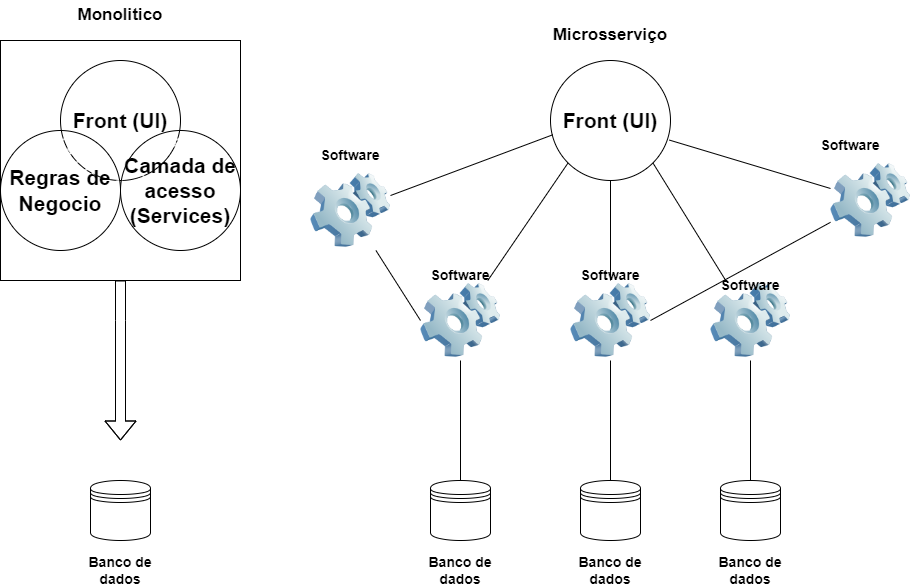

The diagram above was exported from draw.io. Its source (the exported page's mxGraphModel, read from the mxfile embedded in the PNG):
<mxGraphModel dx="1167" dy="628" grid="1" gridSize="10" guides="1" tooltips="1" connect="1" arrows="1" fold="1" page="1" pageScale="1" pageWidth="827" pageHeight="1169" math="0" shadow="0">
  <root>
    <mxCell id="0" />
    <mxCell id="1" parent="0" />
    <mxCell id="KgWAD1sYe74IZ3uvXZwB-1" value="&lt;b&gt;&lt;font style=&quot;font-size: 21px;&quot;&gt;Front (UI)&lt;/font&gt;&lt;/b&gt;" style="ellipse;whiteSpace=wrap;html=1;aspect=fixed;" vertex="1" parent="1">
      <mxGeometry x="580" y="60" width="120" height="120" as="geometry" />
    </mxCell>
    <mxCell id="KgWAD1sYe74IZ3uvXZwB-2" value="&lt;b&gt;&lt;font style=&quot;font-size: 21px;&quot;&gt;Front (UI)&lt;/font&gt;&lt;/b&gt;" style="ellipse;whiteSpace=wrap;html=1;aspect=fixed;fillStyle=zigzag-line;" vertex="1" parent="1">
      <mxGeometry x="90" y="60" width="120" height="120" as="geometry" />
    </mxCell>
    <mxCell id="KgWAD1sYe74IZ3uvXZwB-3" value="&lt;b&gt;&lt;font style=&quot;font-size: 21px;&quot;&gt;Camada de acesso (Services)&lt;/font&gt;&lt;/b&gt;" style="ellipse;whiteSpace=wrap;html=1;aspect=fixed;gradientColor=none;fillColor=default;fillStyle=zigzag-line;" vertex="1" parent="1">
      <mxGeometry x="150" y="130" width="120" height="120" as="geometry" />
    </mxCell>
    <mxCell id="KgWAD1sYe74IZ3uvXZwB-4" value="&lt;span style=&quot;font-size: 21px;&quot;&gt;&lt;b&gt;Regras de Negocio&lt;/b&gt;&lt;/span&gt;" style="ellipse;whiteSpace=wrap;html=1;aspect=fixed;fillStyle=zigzag-line;" vertex="1" parent="1">
      <mxGeometry x="30" y="130" width="120" height="120" as="geometry" />
    </mxCell>
    <mxCell id="KgWAD1sYe74IZ3uvXZwB-5" value="" style="whiteSpace=wrap;html=1;aspect=fixed;fillColor=none;" vertex="1" parent="1">
      <mxGeometry x="30" y="40" width="240" height="240" as="geometry" />
    </mxCell>
    <mxCell id="KgWAD1sYe74IZ3uvXZwB-6" value="" style="shape=flexArrow;endArrow=classic;html=1;rounded=0;exitX=0.5;exitY=1;exitDx=0;exitDy=0;" edge="1" parent="1" source="KgWAD1sYe74IZ3uvXZwB-5">
      <mxGeometry width="50" height="50" relative="1" as="geometry">
        <mxPoint x="390" y="310" as="sourcePoint" />
        <mxPoint x="150" y="440" as="targetPoint" />
        <Array as="points">
          <mxPoint x="150" y="320" />
        </Array>
      </mxGeometry>
    </mxCell>
    <mxCell id="KgWAD1sYe74IZ3uvXZwB-8" value="" style="shape=datastore;whiteSpace=wrap;html=1;" vertex="1" parent="1">
      <mxGeometry x="120" y="480" width="60" height="60" as="geometry" />
    </mxCell>
    <mxCell id="KgWAD1sYe74IZ3uvXZwB-9" value="" style="image;html=1;image=img/lib/clip_art/computers/Software_128x128.png" vertex="1" parent="1">
      <mxGeometry x="340" y="170" width="80" height="80" as="geometry" />
    </mxCell>
    <mxCell id="KgWAD1sYe74IZ3uvXZwB-34" style="rounded=0;orthogonalLoop=1;jettySize=auto;html=1;entryX=0;entryY=1;entryDx=0;entryDy=0;endArrow=none;endFill=0;" edge="1" parent="1" source="KgWAD1sYe74IZ3uvXZwB-10" target="KgWAD1sYe74IZ3uvXZwB-1">
      <mxGeometry relative="1" as="geometry" />
    </mxCell>
    <mxCell id="KgWAD1sYe74IZ3uvXZwB-10" value="" style="image;html=1;image=img/lib/clip_art/computers/Software_128x128.png" vertex="1" parent="1">
      <mxGeometry x="450" y="280" width="80" height="80" as="geometry" />
    </mxCell>
    <mxCell id="KgWAD1sYe74IZ3uvXZwB-32" style="rounded=0;orthogonalLoop=1;jettySize=auto;html=1;entryX=0.5;entryY=1;entryDx=0;entryDy=0;endArrow=none;endFill=0;" edge="1" parent="1" source="KgWAD1sYe74IZ3uvXZwB-11" target="KgWAD1sYe74IZ3uvXZwB-1">
      <mxGeometry relative="1" as="geometry" />
    </mxCell>
    <mxCell id="KgWAD1sYe74IZ3uvXZwB-11" value="" style="image;html=1;image=img/lib/clip_art/computers/Software_128x128.png" vertex="1" parent="1">
      <mxGeometry x="600" y="280" width="80" height="80" as="geometry" />
    </mxCell>
    <mxCell id="KgWAD1sYe74IZ3uvXZwB-31" style="rounded=0;orthogonalLoop=1;jettySize=auto;html=1;entryX=1;entryY=1;entryDx=0;entryDy=0;endArrow=none;endFill=0;" edge="1" parent="1" source="KgWAD1sYe74IZ3uvXZwB-12" target="KgWAD1sYe74IZ3uvXZwB-1">
      <mxGeometry relative="1" as="geometry" />
    </mxCell>
    <mxCell id="KgWAD1sYe74IZ3uvXZwB-12" value="" style="image;html=1;image=img/lib/clip_art/computers/Software_128x128.png" vertex="1" parent="1">
      <mxGeometry x="740" y="280" width="80" height="80" as="geometry" />
    </mxCell>
    <mxCell id="KgWAD1sYe74IZ3uvXZwB-24" style="rounded=0;orthogonalLoop=1;jettySize=auto;html=1;entryX=1;entryY=0.5;entryDx=0;entryDy=0;endArrow=none;endFill=0;" edge="1" parent="1" source="KgWAD1sYe74IZ3uvXZwB-13" target="KgWAD1sYe74IZ3uvXZwB-11">
      <mxGeometry relative="1" as="geometry" />
    </mxCell>
    <mxCell id="KgWAD1sYe74IZ3uvXZwB-13" value="" style="image;html=1;image=img/lib/clip_art/computers/Software_128x128.png" vertex="1" parent="1">
      <mxGeometry x="860" y="160" width="80" height="80" as="geometry" />
    </mxCell>
    <mxCell id="KgWAD1sYe74IZ3uvXZwB-17" value="" style="endArrow=none;html=1;rounded=0;exitX=0.5;exitY=1;exitDx=0;exitDy=0;entryX=0.5;entryY=0;entryDx=0;entryDy=0;" edge="1" parent="1" source="KgWAD1sYe74IZ3uvXZwB-10" target="KgWAD1sYe74IZ3uvXZwB-28">
      <mxGeometry width="50" height="50" relative="1" as="geometry">
        <mxPoint x="510" y="360" as="sourcePoint" />
        <mxPoint x="490" y="440" as="targetPoint" />
      </mxGeometry>
    </mxCell>
    <mxCell id="KgWAD1sYe74IZ3uvXZwB-18" value="" style="endArrow=none;html=1;rounded=0;exitX=0;exitY=0.5;exitDx=0;exitDy=0;" edge="1" parent="1" source="KgWAD1sYe74IZ3uvXZwB-10" target="KgWAD1sYe74IZ3uvXZwB-9">
      <mxGeometry width="50" height="50" relative="1" as="geometry">
        <mxPoint x="510" y="360" as="sourcePoint" />
        <mxPoint x="560" y="310" as="targetPoint" />
      </mxGeometry>
    </mxCell>
    <mxCell id="KgWAD1sYe74IZ3uvXZwB-19" value="&lt;b&gt;&lt;font style=&quot;font-size: 14px;&quot;&gt;Software&lt;/font&gt;&lt;/b&gt;" style="text;html=1;strokeColor=none;fillColor=none;align=center;verticalAlign=middle;whiteSpace=wrap;rounded=0;" vertex="1" parent="1">
      <mxGeometry x="460" y="260" width="60" height="30" as="geometry" />
    </mxCell>
    <mxCell id="KgWAD1sYe74IZ3uvXZwB-20" value="&lt;b&gt;&lt;font style=&quot;font-size: 14px;&quot;&gt;Software&lt;/font&gt;&lt;/b&gt;" style="text;html=1;strokeColor=none;fillColor=none;align=center;verticalAlign=middle;whiteSpace=wrap;rounded=0;" vertex="1" parent="1">
      <mxGeometry x="350" y="140" width="60" height="30" as="geometry" />
    </mxCell>
    <mxCell id="KgWAD1sYe74IZ3uvXZwB-21" value="&lt;b&gt;&lt;font style=&quot;font-size: 14px;&quot;&gt;Software&lt;/font&gt;&lt;/b&gt;" style="text;html=1;strokeColor=none;fillColor=none;align=center;verticalAlign=middle;whiteSpace=wrap;rounded=0;" vertex="1" parent="1">
      <mxGeometry x="610" y="260" width="60" height="30" as="geometry" />
    </mxCell>
    <mxCell id="KgWAD1sYe74IZ3uvXZwB-22" value="&lt;b&gt;&lt;font style=&quot;font-size: 14px;&quot;&gt;Software&lt;/font&gt;&lt;/b&gt;" style="text;html=1;strokeColor=none;fillColor=none;align=center;verticalAlign=middle;whiteSpace=wrap;rounded=0;" vertex="1" parent="1">
      <mxGeometry x="750" y="270" width="60" height="30" as="geometry" />
    </mxCell>
    <mxCell id="KgWAD1sYe74IZ3uvXZwB-25" value="&lt;b&gt;&lt;font style=&quot;font-size: 14px;&quot;&gt;Software&lt;/font&gt;&lt;/b&gt;" style="text;html=1;strokeColor=none;fillColor=none;align=center;verticalAlign=middle;whiteSpace=wrap;rounded=0;" vertex="1" parent="1">
      <mxGeometry x="850" y="130" width="60" height="30" as="geometry" />
    </mxCell>
    <mxCell id="KgWAD1sYe74IZ3uvXZwB-26" value="" style="endArrow=none;html=1;rounded=0;exitX=0.5;exitY=1;exitDx=0;exitDy=0;entryX=0.5;entryY=0;entryDx=0;entryDy=0;" edge="1" parent="1" source="KgWAD1sYe74IZ3uvXZwB-11" target="KgWAD1sYe74IZ3uvXZwB-29">
      <mxGeometry width="50" height="50" relative="1" as="geometry">
        <mxPoint x="620" y="380" as="sourcePoint" />
        <mxPoint x="639" y="470" as="targetPoint" />
      </mxGeometry>
    </mxCell>
    <mxCell id="KgWAD1sYe74IZ3uvXZwB-27" value="" style="endArrow=none;html=1;rounded=0;exitX=0.5;exitY=1;exitDx=0;exitDy=0;entryX=0.5;entryY=0;entryDx=0;entryDy=0;" edge="1" parent="1" source="KgWAD1sYe74IZ3uvXZwB-12" target="KgWAD1sYe74IZ3uvXZwB-30">
      <mxGeometry width="50" height="50" relative="1" as="geometry">
        <mxPoint x="770.56" y="360" as="sourcePoint" />
        <mxPoint x="780" y="430" as="targetPoint" />
      </mxGeometry>
    </mxCell>
    <mxCell id="KgWAD1sYe74IZ3uvXZwB-28" value="" style="shape=datastore;whiteSpace=wrap;html=1;" vertex="1" parent="1">
      <mxGeometry x="460" y="480" width="60" height="60" as="geometry" />
    </mxCell>
    <mxCell id="KgWAD1sYe74IZ3uvXZwB-29" value="" style="shape=datastore;whiteSpace=wrap;html=1;" vertex="1" parent="1">
      <mxGeometry x="610" y="480" width="60" height="60" as="geometry" />
    </mxCell>
    <mxCell id="KgWAD1sYe74IZ3uvXZwB-30" value="" style="shape=datastore;whiteSpace=wrap;html=1;" vertex="1" parent="1">
      <mxGeometry x="750" y="480" width="60" height="60" as="geometry" />
    </mxCell>
    <mxCell id="KgWAD1sYe74IZ3uvXZwB-33" style="rounded=0;orthogonalLoop=1;jettySize=auto;html=1;entryX=0.99;entryY=0.663;entryDx=0;entryDy=0;entryPerimeter=0;endArrow=none;endFill=0;" edge="1" parent="1" source="KgWAD1sYe74IZ3uvXZwB-13" target="KgWAD1sYe74IZ3uvXZwB-1">
      <mxGeometry relative="1" as="geometry" />
    </mxCell>
    <mxCell id="KgWAD1sYe74IZ3uvXZwB-35" style="rounded=0;orthogonalLoop=1;jettySize=auto;html=1;entryX=0.019;entryY=0.619;entryDx=0;entryDy=0;entryPerimeter=0;endArrow=none;endFill=0;" edge="1" parent="1" source="KgWAD1sYe74IZ3uvXZwB-9" target="KgWAD1sYe74IZ3uvXZwB-1">
      <mxGeometry relative="1" as="geometry" />
    </mxCell>
    <mxCell id="KgWAD1sYe74IZ3uvXZwB-36" value="&lt;b&gt;&lt;font style=&quot;font-size: 14px;&quot;&gt;Banco de dados&lt;/font&gt;&lt;/b&gt;" style="text;html=1;strokeColor=none;fillColor=none;align=center;verticalAlign=middle;whiteSpace=wrap;rounded=0;" vertex="1" parent="1">
      <mxGeometry x="105" y="555" width="90" height="30" as="geometry" />
    </mxCell>
    <mxCell id="KgWAD1sYe74IZ3uvXZwB-38" value="&lt;b&gt;&lt;font style=&quot;font-size: 14px;&quot;&gt;Banco de dados&lt;/font&gt;&lt;/b&gt;" style="text;html=1;strokeColor=none;fillColor=none;align=center;verticalAlign=middle;whiteSpace=wrap;rounded=0;" vertex="1" parent="1">
      <mxGeometry x="445" y="555" width="90" height="30" as="geometry" />
    </mxCell>
    <mxCell id="KgWAD1sYe74IZ3uvXZwB-39" value="&lt;b&gt;&lt;font style=&quot;font-size: 14px;&quot;&gt;Banco de dados&lt;/font&gt;&lt;/b&gt;" style="text;html=1;strokeColor=none;fillColor=none;align=center;verticalAlign=middle;whiteSpace=wrap;rounded=0;" vertex="1" parent="1">
      <mxGeometry x="595" y="555" width="90" height="30" as="geometry" />
    </mxCell>
    <mxCell id="KgWAD1sYe74IZ3uvXZwB-40" value="&lt;b&gt;&lt;font style=&quot;font-size: 14px;&quot;&gt;Banco de dados&lt;/font&gt;&lt;/b&gt;" style="text;html=1;strokeColor=none;fillColor=none;align=center;verticalAlign=middle;whiteSpace=wrap;rounded=0;" vertex="1" parent="1">
      <mxGeometry x="735" y="555" width="90" height="30" as="geometry" />
    </mxCell>
    <mxCell id="KgWAD1sYe74IZ3uvXZwB-41" value="&lt;b&gt;&lt;font style=&quot;font-size: 17px;&quot;&gt;Monolitico&lt;/font&gt;&lt;/b&gt;" style="text;html=1;strokeColor=none;fillColor=none;align=center;verticalAlign=middle;whiteSpace=wrap;rounded=0;" vertex="1" parent="1">
      <mxGeometry x="120" width="60" height="30" as="geometry" />
    </mxCell>
    <mxCell id="KgWAD1sYe74IZ3uvXZwB-42" value="&lt;b&gt;&lt;font style=&quot;font-size: 17px;&quot;&gt;Microsserviço&lt;/font&gt;&lt;/b&gt;" style="text;html=1;strokeColor=none;fillColor=none;align=center;verticalAlign=middle;whiteSpace=wrap;rounded=0;" vertex="1" parent="1">
      <mxGeometry x="610" y="20" width="60" height="30" as="geometry" />
    </mxCell>
  </root>
</mxGraphModel>